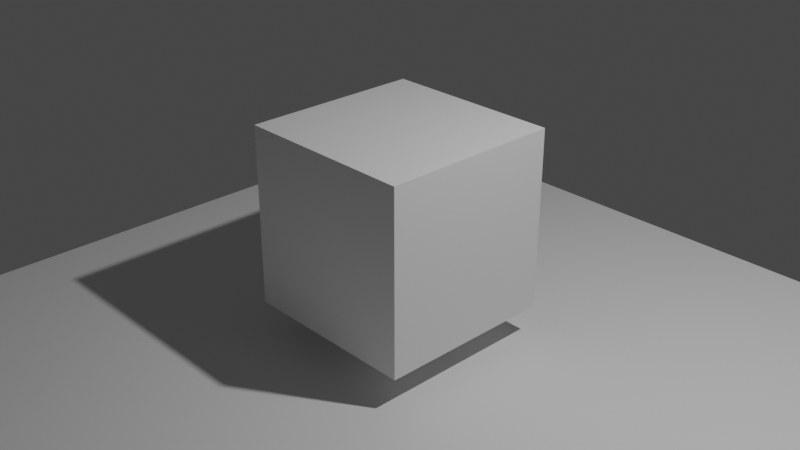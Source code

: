 # Source: project1.blend  (saved by Blender 2.81.16; exported with 4.5.12 LTS)
import bpy
from mathutils import Matrix  # noqa: F401  (used for matrix-valued properties, if any)

bpy.ops.wm.read_factory_settings(use_empty=True)
scene = bpy.context.scene
scene.name = 'Scene'

# ---- collections
col_collection = bpy.data.collections.new('Collection'); scene.collection.children.link(col_collection)

# ---- materials (node trees are filled in below, after node groups)
mat_material = bpy.data.materials.new('Material')
mat_material.alpha_threshold = 0.0
mat_material.line_color = (0.0, 0.0, 0.0, 1.0)

# ---- material node trees
mat_material.use_nodes = True; mat_material.node_tree.nodes.clear()
_N = mat_material.node_tree.nodes; _L = mat_material.node_tree.links
n0 = _N.new('ShaderNodeOutputMaterial'); n0.name = 'Material Output'; n0.location = (300, 300)
n1 = _N.new('ShaderNodeBsdfPrincipled'); n1.name = 'Principled BSDF'; n1.location = (10, 300)
n1.distribution = 'GGX'
n1.subsurface_method = 'BURLEY'
n1.inputs[2].default_value = 0.4
n1.inputs[3].default_value = 1.45
n1.inputs[27].default_value = (0.0, 0.0, 0.0, 1.0)
n1.inputs[28].default_value = 1.0
_L.new(n1.outputs[0], n0.inputs[0])
n0.is_active_output = True

# ---- world
world_world = bpy.data.worlds.new('World'); scene.world = world_world
world_world.use_nodes = True; world_world.node_tree.nodes.clear()
_N = world_world.node_tree.nodes; _L = world_world.node_tree.links
n0 = _N.new('ShaderNodeOutputWorld'); n0.name = 'World Output'; n0.location = (300, 300)
n1 = _N.new('ShaderNodeBackground'); n1.name = 'Background'; n1.location = (10, 300)
n1.inputs[0].default_value = (0.05088, 0.05088, 0.05088, 1.0)
_L.new(n1.outputs[0], n0.inputs[0])
n0.is_active_output = True
world_world.color = (0.05088, 0.05088, 0.05088)
world_world.use_sun_shadow = False
world_world.sun_shadow_jitter_overblur = 0.0

# ---- cameras
cam_camera = bpy.data.cameras.new('Camera')
cam_camera.clip_end = 100.0
cam_camera.ortho_scale = 7.314

# ---- lights
light_light = bpy.data.lights.new('Light', 'POINT')
light_light.transmission_factor = 0.0
light_light.energy = 1000.0
light_light.shadow_soft_size = 0.1
light_light.shadow_maximum_resolution = 0.006
light_light.use_absolute_resolution = True

# ---- meshes
me_cube = bpy.data.meshes.new('Cube')
me_cube.from_pydata([(1.0, 1.0, 1.0), (1.0, 1.0, -1.0), (1.0, -1.0, 1.0), (1.0, -1.0, -1.0), (-1.0, 1.0, 1.0), (-1.0, 1.0, -1.0), (-1.0, -1.0, 1.0), (-1.0, -1.0, -1.0)], [], [(0, 4, 6, 2), (3, 2, 6, 7), (7, 6, 4, 5), (5, 1, 3, 7), (1, 0, 2, 3), (5, 4, 0, 1)])
_uv = me_cube.uv_layers.new(name='UVMap')
_uv.uv.foreach_set('vector', [0.625, 0.5, 0.875, 0.5, 0.875, 0.75, 0.625, 0.75, 0.375, 0.75, 0.625, 0.75, 0.625, 1.0, 0.375, 1.0, 0.375, 0.0, 0.625, 0.0, 0.625, 0.25, 0.375, 0.25, 0.125, 0.5, 0.375, 0.5, 0.375, 0.75, 0.125, 0.75, 0.375, 0.5, 0.625, 0.5, 0.625, 0.75, 0.375, 0.75, 0.375, 0.25, 0.625, 0.25, 0.625, 0.5, 0.375, 0.5])
me_cube.materials.append(mat_material)
me_cube.use_remesh_preserve_volume = False
me_cube.use_remesh_preserve_attributes = False
me_cube.use_mirror_vertex_groups = False
me_cube.update()
me_plane = bpy.data.meshes.new('Plane')
me_plane.from_pydata([(-1.0, -1.0, 0.0), (1.0, -1.0, 0.0), (-1.0, 1.0, 0.0), (1.0, 1.0, 0.0)], [], [(0, 1, 3, 2)])
_uv = me_plane.uv_layers.new(name='UVMap')
_uv.uv.foreach_set('vector', [0.0, 0.0, 1.0, 0.0, 1.0, 1.0, 0.0, 1.0])
me_plane.use_remesh_fix_poles = True
me_plane.use_remesh_preserve_attributes = False
me_plane.use_mirror_vertex_groups = False
me_plane.update()

# ---- objects
ob_cube = bpy.data.objects.new('Cube', me_cube)
ob_light = bpy.data.objects.new('Light', light_light)
ob_camera = bpy.data.objects.new('Camera', cam_camera)
ob_plane = bpy.data.objects.new('Plane', me_plane)

# ---- transforms, parenting, visibility, modifiers, constraints
ob_cube.location = (0.0, 0.0, 0.0)
ob_cube.lock_rotations_4d = False
ob_cube.empty_display_type = 'ARROWS'
ob_cube.lineart.crease_threshold = 0.0
ob_light.location = (4.076, 1.005, 5.904)
ob_light.rotation_euler = (0.6503, 0.05522, 1.866)
ob_light.lock_rotations_4d = False
ob_light.empty_display_type = 'ARROWS'
ob_light.color = (0.0, 0.0, 0.0, 0.0)
ob_light.lineart.crease_threshold = 0.0
ob_camera.location = (7.359, -6.926, 4.958)
ob_camera.rotation_euler = (1.109, 0.0, 0.8149)
ob_camera.lock_rotations_4d = False
ob_camera.empty_display_type = 'ARROWS'
ob_camera.color = (0.0, 0.0, 0.0, 0.0)
ob_camera.display_type = 'WIRE'
ob_camera.lineart.crease_threshold = 0.0
ob_plane.location = (0.0, 0.0, -1.351)
ob_plane.scale = (4.116, 4.116, 4.116)
ob_plane.lineart.crease_threshold = 0.0

# ---- collection membership
col_collection.objects.link(ob_cube)
col_collection.objects.link(ob_light)
col_collection.objects.link(ob_camera)
col_collection.objects.link(ob_plane)

# ---- scene / render settings (as saved in the file)
scene.camera = ob_camera
scene.frame_start = 1; scene.frame_end = 250; scene.frame_set(1)
scene.render.engine = 'CYCLES'
scene.cycles.use_denoising = False
scene.cycles.samples = 128
scene.cycles.sampling_pattern = 'TABULATED_SOBOL'
scene.cycles.use_adaptive_sampling = False
scene.cycles.use_light_tree = False
scene.view_settings.view_transform = 'Filmic'
bpy.context.view_layer.update()
